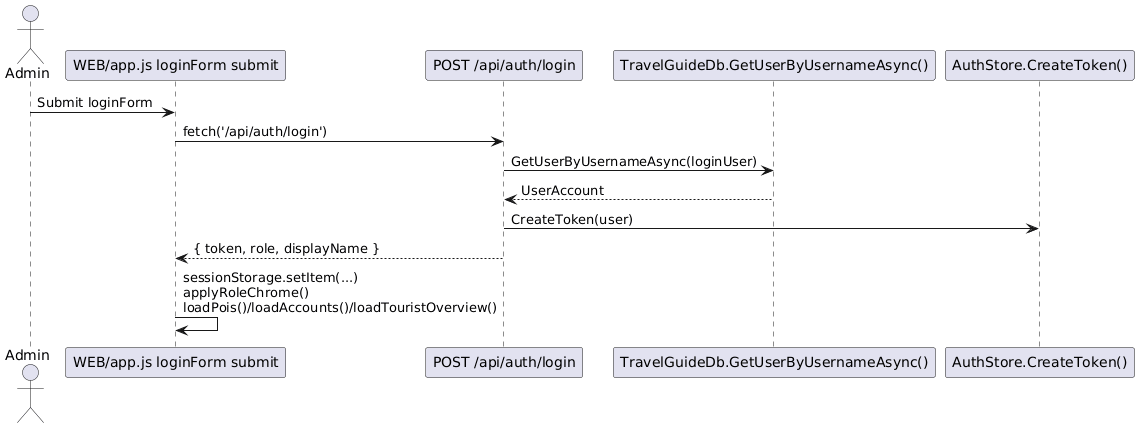

The diagram above was rendered by PlantUML. Its source (embedded in the PNG):
@startuml
actor "Admin" as A
participant "WEB/app.js loginForm submit" as JS
participant "POST /api/auth/login" as API
participant "TravelGuideDb.GetUserByUsernameAsync()" as DB
participant "AuthStore.CreateToken()" as TOK

A -> JS: Submit loginForm
JS -> API: fetch('/api/auth/login')
API -> DB: GetUserByUsernameAsync(loginUser)
DB --> API: UserAccount
API -> TOK: CreateToken(user)
API --> JS: { token, role, displayName }
JS -> JS: sessionStorage.setItem(...)\napplyRoleChrome()\nloadPois()/loadAccounts()/loadTouristOverview()
@enduml